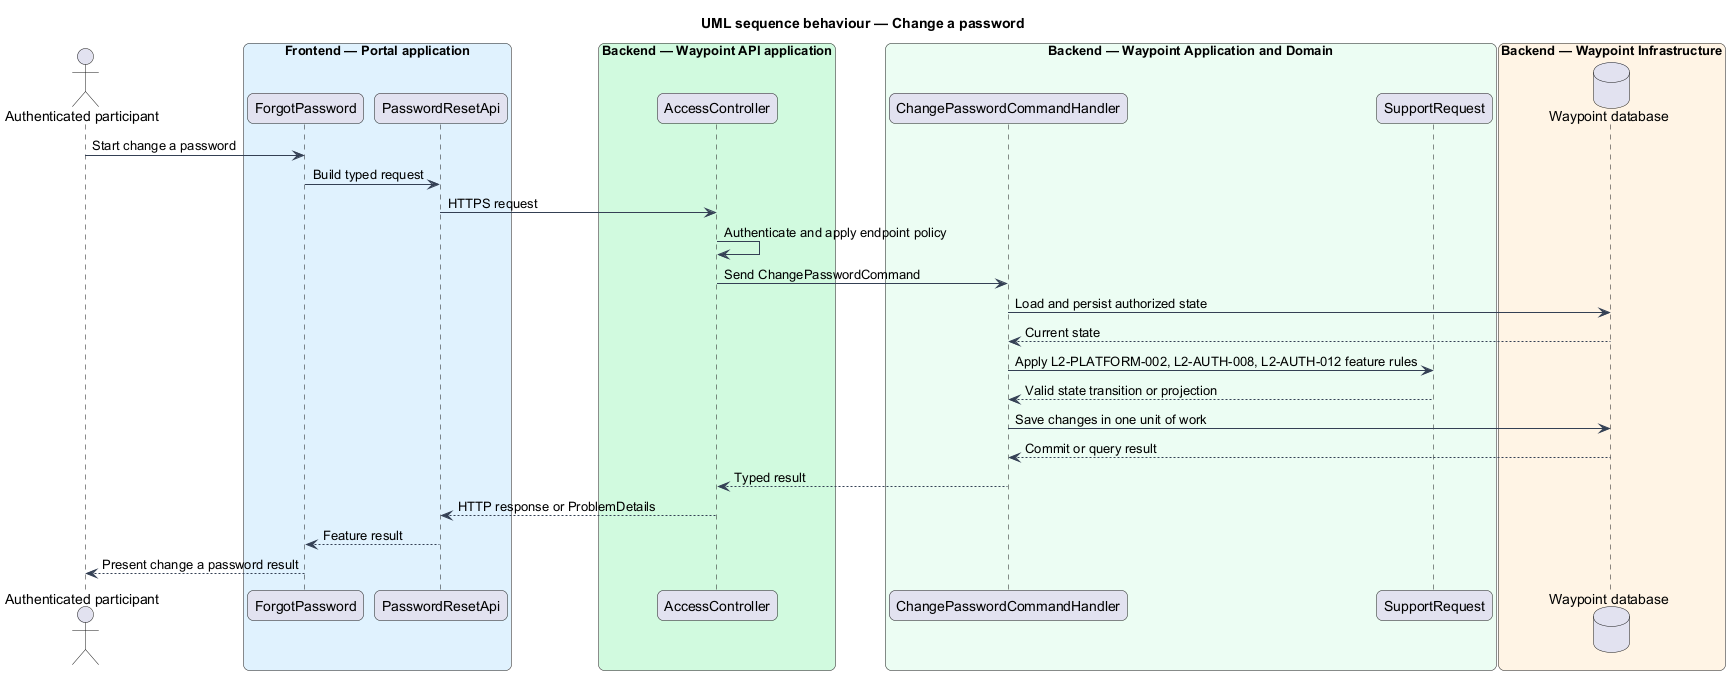

The diagram above was rendered by PlantUML. Its source (embedded in the PNG):
@startuml

title UML sequence behaviour — Change a password
skinparam backgroundColor #FFFFFF
skinparam shadowing false
skinparam roundcorner 12
skinparam defaultFontName Arial
skinparam ArrowColor #344054
skinparam rectangle {
  BorderColor #344054
  FontColor #101828
}
skinparam package {
  BorderColor #667085
  FontColor #101828
  BackgroundColor #F9FAFB
}
actor "Authenticated participant" as actor
box "Frontend — Portal application" #E0F2FE
  participant "ForgotPassword" as page
  participant "PasswordResetApi" as client
end box
box "Backend — Waypoint API application" #D1FADF
  participant "AccessController" as controller
end box
box "Backend — Waypoint Application and Domain" #ECFDF3
  participant "ChangePasswordCommandHandler" as handler
  participant "SupportRequest" as entity
end box
box "Backend — Waypoint Infrastructure" #FFF4E5
  database "Waypoint database" as db
end box
actor -> page : Start change a password
page -> client : Build typed request
client -> controller : HTTPS request
controller -> controller : Authenticate and apply endpoint policy
controller -> handler : Send ChangePasswordCommand
handler -> db : Load and persist authorized state
db --> handler : Current state
handler -> entity : Apply L2-PLATFORM-002, L2-AUTH-008, L2-AUTH-012 feature rules
entity --> handler : Valid state transition or projection
handler -> db : Save changes in one unit of work
db --> handler : Commit or query result
handler --> controller : Typed result
controller --> client : HTTP response or ProblemDetails
client --> page : Feature result
page --> actor : Present change a password result
@enduml